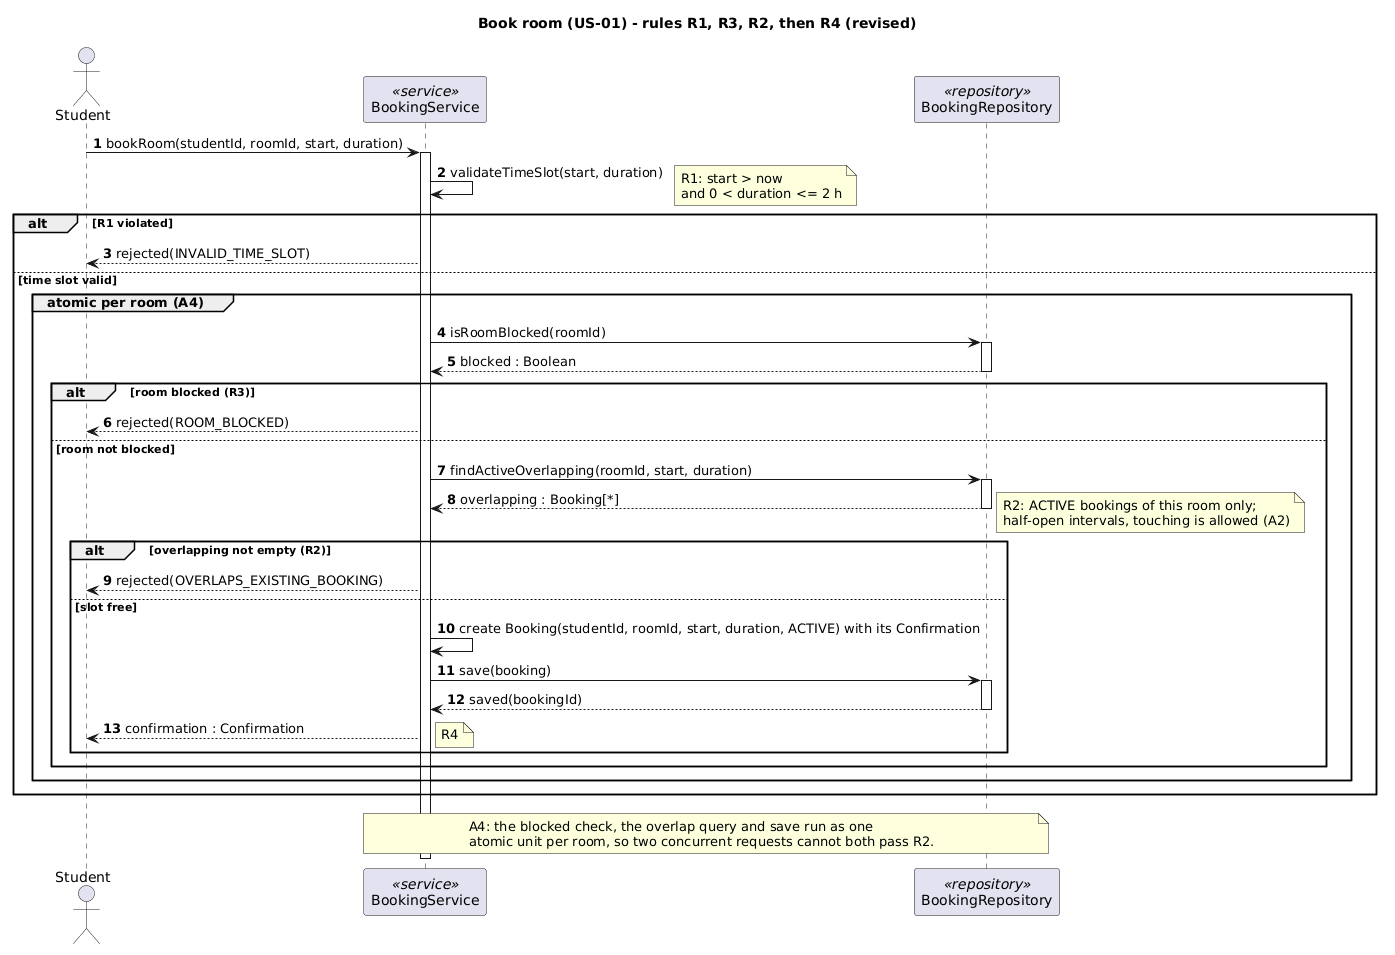

The diagram above was rendered by PlantUML. Its source (embedded in the PNG):
@startuml
title Book room (US-01) - rules R1, R3, R2, then R4 (revised)

skinparam shadowing false
autonumber

actor Student
participant "BookingService" as BS <<service>>
participant "BookingRepository" as BR <<repository>>

Student -> BS : bookRoom(studentId, roomId, start, duration)
activate BS

BS -> BS : validateTimeSlot(start, duration)
note right
  R1: start > now
  and 0 < duration <= 2 h
end note

alt R1 violated
  BS --> Student : rejected(INVALID_TIME_SLOT)
else time slot valid
  group atomic per room (A4)
  BS -> BR : isRoomBlocked(roomId)
  activate BR
  BR --> BS : blocked : Boolean
  deactivate BR

  alt room blocked (R3)
    BS --> Student : rejected(ROOM_BLOCKED)
  else room not blocked
    BS -> BR : findActiveOverlapping(roomId, start, duration)
    activate BR
    BR --> BS : overlapping : Booking[*]
    deactivate BR
    note right
      R2: ACTIVE bookings of this room only;
      half-open intervals, touching is allowed (A2)
    end note

    alt overlapping not empty (R2)
      BS --> Student : rejected(OVERLAPS_EXISTING_BOOKING)
    else slot free
      BS -> BS : create Booking(studentId, roomId, start, duration, ACTIVE) with its Confirmation
      BS -> BR : save(booking)
      activate BR
      BR --> BS : saved(bookingId)
      deactivate BR
      BS --> Student : confirmation : Confirmation
      note right : R4
    end
  end
  end
end

note over BS, BR
  A4: the blocked check, the overlap query and save run as one
  atomic unit per room, so two concurrent requests cannot both pass R2.
end note

deactivate BS
@enduml